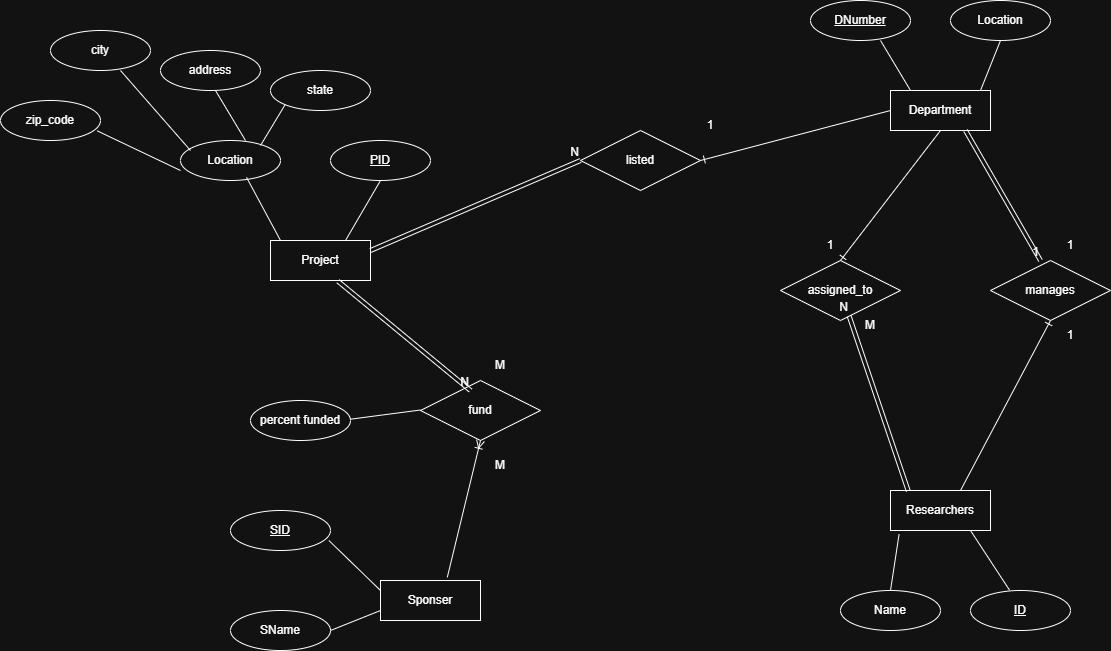

The diagram above was exported from draw.io. Its source (the exported page's mxGraphModel, read from the mxfile embedded in the PNG):
<mxGraphModel dx="2131" dy="660" grid="1" gridSize="10" guides="1" tooltips="1" connect="1" arrows="1" fold="1" page="1" pageScale="1" pageWidth="850" pageHeight="1100" math="0" shadow="0">
  <root>
    <mxCell id="0" />
    <mxCell id="1" parent="0" />
    <mxCell id="YxJjVzZ6qgdpcnhjitNI-2" parent="1" style="whiteSpace=wrap;html=1;align=center;" value="Department" vertex="1">
      <mxGeometry height="40" width="100" x="620" y="190" as="geometry" />
    </mxCell>
    <mxCell id="YxJjVzZ6qgdpcnhjitNI-3" parent="1" style="ellipse;whiteSpace=wrap;html=1;align=center;" value="&lt;u&gt;DNumber&lt;/u&gt;" vertex="1">
      <mxGeometry height="40" width="100" x="540" y="100" as="geometry" />
    </mxCell>
    <mxCell id="YxJjVzZ6qgdpcnhjitNI-4" parent="1" style="ellipse;whiteSpace=wrap;html=1;align=center;" value="Location" vertex="1">
      <mxGeometry height="40" width="100" x="680" y="100" as="geometry" />
    </mxCell>
    <mxCell id="YxJjVzZ6qgdpcnhjitNI-5" edge="1" parent="1" source="YxJjVzZ6qgdpcnhjitNI-4" style="endArrow=none;html=1;rounded=0;exitX=0.5;exitY=1;exitDx=0;exitDy=0;" value="">
      <mxGeometry relative="1" as="geometry">
        <mxPoint x="710" y="140" as="sourcePoint" />
        <mxPoint x="710" y="190" as="targetPoint" />
      </mxGeometry>
    </mxCell>
    <mxCell id="YxJjVzZ6qgdpcnhjitNI-6" edge="1" parent="1" source="YxJjVzZ6qgdpcnhjitNI-3" style="endArrow=none;html=1;rounded=0;exitX=0.7;exitY=1;exitDx=0;exitDy=0;exitPerimeter=0;" value="">
      <mxGeometry relative="1" as="geometry">
        <mxPoint x="620" y="140" as="sourcePoint" />
        <mxPoint x="640" y="190" as="targetPoint" />
      </mxGeometry>
    </mxCell>
    <mxCell id="YxJjVzZ6qgdpcnhjitNI-7" parent="1" style="whiteSpace=wrap;html=1;align=center;" value="Researchers" vertex="1">
      <mxGeometry height="40" width="100" x="620" y="590" as="geometry" />
    </mxCell>
    <mxCell id="YxJjVzZ6qgdpcnhjitNI-8" parent="1" style="ellipse;whiteSpace=wrap;html=1;align=center;fontStyle=4;" value="ID" vertex="1">
      <mxGeometry height="40" width="100" x="700" y="690" as="geometry" />
    </mxCell>
    <mxCell id="YxJjVzZ6qgdpcnhjitNI-9" parent="1" style="ellipse;whiteSpace=wrap;html=1;align=center;" value="Name" vertex="1">
      <mxGeometry height="40" width="100" x="570" y="690" as="geometry" />
    </mxCell>
    <mxCell id="YxJjVzZ6qgdpcnhjitNI-11" edge="1" parent="1" style="endArrow=none;html=1;rounded=0;exitX=0.7;exitY=1;exitDx=0;exitDy=0;exitPerimeter=0;entryX=0.39;entryY=-0.01;entryDx=0;entryDy=0;entryPerimeter=0;" target="YxJjVzZ6qgdpcnhjitNI-8" value="">
      <mxGeometry relative="1" as="geometry">
        <mxPoint x="700" y="630" as="sourcePoint" />
        <mxPoint x="730" y="680" as="targetPoint" />
      </mxGeometry>
    </mxCell>
    <mxCell id="YxJjVzZ6qgdpcnhjitNI-12" edge="1" parent="1" source="YxJjVzZ6qgdpcnhjitNI-7" style="endArrow=none;html=1;rounded=0;exitX=0.086;exitY=1.09;exitDx=0;exitDy=0;exitPerimeter=0;" value="">
      <mxGeometry relative="1" as="geometry">
        <mxPoint x="590" y="640" as="sourcePoint" />
        <mxPoint x="620" y="690" as="targetPoint" />
      </mxGeometry>
    </mxCell>
    <mxCell id="YxJjVzZ6qgdpcnhjitNI-13" parent="1" style="shape=rhombus;perimeter=rhombusPerimeter;whiteSpace=wrap;html=1;align=center;" value="assigned_to" vertex="1">
      <mxGeometry height="60" width="120" x="510" y="360" as="geometry" />
    </mxCell>
    <mxCell id="YxJjVzZ6qgdpcnhjitNI-14" edge="1" parent="1" source="YxJjVzZ6qgdpcnhjitNI-2" style="fontSize=12;html=1;endArrow=ERone;endFill=1;rounded=0;exitX=0.5;exitY=1;exitDx=0;exitDy=0;entryX=0.5;entryY=0;entryDx=0;entryDy=0;" target="YxJjVzZ6qgdpcnhjitNI-13" value="">
      <mxGeometry height="100" relative="1" width="100" as="geometry">
        <mxPoint x="380" y="390" as="sourcePoint" />
        <mxPoint x="480" y="290" as="targetPoint" />
      </mxGeometry>
    </mxCell>
    <mxCell id="YxJjVzZ6qgdpcnhjitNI-15" parent="1" style="text;html=1;whiteSpace=wrap;strokeColor=none;fillColor=none;align=center;verticalAlign=middle;rounded=0;" value="1" vertex="1">
      <mxGeometry height="30" width="60" x="530" y="330" as="geometry" />
    </mxCell>
    <mxCell id="YxJjVzZ6qgdpcnhjitNI-18" parent="1" style="shape=rhombus;perimeter=rhombusPerimeter;whiteSpace=wrap;html=1;align=center;" value="manages" vertex="1">
      <mxGeometry height="60" width="120" x="720" y="360" as="geometry" />
    </mxCell>
    <mxCell id="YxJjVzZ6qgdpcnhjitNI-19" edge="1" parent="1" style="fontSize=12;html=1;endArrow=ERone;endFill=1;rounded=0;entryX=0.5;entryY=1;entryDx=0;entryDy=0;" target="YxJjVzZ6qgdpcnhjitNI-18" value="">
      <mxGeometry height="100" relative="1" width="100" as="geometry">
        <mxPoint x="690" y="590" as="sourcePoint" />
        <mxPoint x="790" y="490" as="targetPoint" />
      </mxGeometry>
    </mxCell>
    <mxCell id="YxJjVzZ6qgdpcnhjitNI-22" parent="1" style="text;html=1;whiteSpace=wrap;strokeColor=none;fillColor=none;align=center;verticalAlign=middle;rounded=0;" value="1" vertex="1">
      <mxGeometry height="30" width="60" x="770" y="330" as="geometry" />
    </mxCell>
    <mxCell id="YxJjVzZ6qgdpcnhjitNI-23" parent="1" style="text;html=1;whiteSpace=wrap;strokeColor=none;fillColor=none;align=center;verticalAlign=middle;rounded=0;" value="1" vertex="1">
      <mxGeometry height="30" width="60" x="770" y="420" as="geometry" />
    </mxCell>
    <mxCell id="YxJjVzZ6qgdpcnhjitNI-24" parent="1" style="whiteSpace=wrap;html=1;align=center;" value="Project" vertex="1">
      <mxGeometry height="40" width="100" y="340" as="geometry" />
    </mxCell>
    <mxCell id="YxJjVzZ6qgdpcnhjitNI-25" parent="1" style="ellipse;whiteSpace=wrap;html=1;align=center;fontStyle=4;" value="PID" vertex="1">
      <mxGeometry height="40" width="100" x="60" y="240" as="geometry" />
    </mxCell>
    <mxCell id="YxJjVzZ6qgdpcnhjitNI-26" parent="1" style="ellipse;whiteSpace=wrap;html=1;align=center;" value="Location" vertex="1">
      <mxGeometry height="40" width="100" x="-90" y="240" as="geometry" />
    </mxCell>
    <mxCell id="YxJjVzZ6qgdpcnhjitNI-28" edge="1" parent="1" source="YxJjVzZ6qgdpcnhjitNI-26" style="endArrow=none;html=1;rounded=0;exitX=0.66;exitY=0.92;exitDx=0;exitDy=0;exitPerimeter=0;" value="">
      <mxGeometry relative="1" as="geometry">
        <mxPoint x="-20" y="290" as="sourcePoint" />
        <mxPoint x="10" y="340" as="targetPoint" />
      </mxGeometry>
    </mxCell>
    <mxCell id="YxJjVzZ6qgdpcnhjitNI-29" edge="1" parent="1" style="endArrow=none;html=1;rounded=0;exitX=0.7;exitY=1;exitDx=0;exitDy=0;exitPerimeter=0;entryX=0.75;entryY=0;entryDx=0;entryDy=0;" target="YxJjVzZ6qgdpcnhjitNI-24" value="">
      <mxGeometry relative="1" as="geometry">
        <mxPoint x="110" y="280" as="sourcePoint" />
        <mxPoint x="140" y="330" as="targetPoint" />
      </mxGeometry>
    </mxCell>
    <mxCell id="YxJjVzZ6qgdpcnhjitNI-30" parent="1" style="ellipse;whiteSpace=wrap;html=1;align=center;" value="city" vertex="1">
      <mxGeometry height="40" width="100" x="-220" y="130" as="geometry" />
    </mxCell>
    <mxCell id="YxJjVzZ6qgdpcnhjitNI-31" parent="1" style="ellipse;whiteSpace=wrap;html=1;align=center;" value="address" vertex="1">
      <mxGeometry height="40" width="100" x="-110" y="150" as="geometry" />
    </mxCell>
    <mxCell id="YxJjVzZ6qgdpcnhjitNI-32" parent="1" style="ellipse;whiteSpace=wrap;html=1;align=center;" value="state" vertex="1">
      <mxGeometry height="40" width="100" y="170" as="geometry" />
    </mxCell>
    <mxCell id="YxJjVzZ6qgdpcnhjitNI-33" parent="1" style="ellipse;whiteSpace=wrap;html=1;align=center;" value="zip_code" vertex="1">
      <mxGeometry height="40" width="100" x="-270" y="200" as="geometry" />
    </mxCell>
    <mxCell id="YxJjVzZ6qgdpcnhjitNI-34" edge="1" parent="1" source="YxJjVzZ6qgdpcnhjitNI-32" style="endArrow=none;html=1;rounded=0;exitX=0;exitY=1;exitDx=0;exitDy=0;" value="">
      <mxGeometry relative="1" as="geometry">
        <mxPoint x="-40" y="195" as="sourcePoint" />
        <mxPoint x="-10" y="245" as="targetPoint" />
      </mxGeometry>
    </mxCell>
    <mxCell id="YxJjVzZ6qgdpcnhjitNI-35" edge="1" parent="1" style="endArrow=none;html=1;rounded=0;exitX=0.7;exitY=1;exitDx=0;exitDy=0;exitPerimeter=0;" value="">
      <mxGeometry relative="1" as="geometry">
        <mxPoint x="-55" y="190" as="sourcePoint" />
        <mxPoint x="-25" y="240" as="targetPoint" />
      </mxGeometry>
    </mxCell>
    <mxCell id="YxJjVzZ6qgdpcnhjitNI-36" edge="1" parent="1" source="YxJjVzZ6qgdpcnhjitNI-30" style="endArrow=none;html=1;rounded=0;exitX=0.7;exitY=1;exitDx=0;exitDy=0;exitPerimeter=0;" value="">
      <mxGeometry relative="1" as="geometry">
        <mxPoint x="-110" y="200" as="sourcePoint" />
        <mxPoint x="-80" y="250" as="targetPoint" />
      </mxGeometry>
    </mxCell>
    <mxCell id="YxJjVzZ6qgdpcnhjitNI-37" edge="1" parent="1" source="YxJjVzZ6qgdpcnhjitNI-33" style="endArrow=none;html=1;rounded=0;exitX=0.968;exitY=0.76;exitDx=0;exitDy=0;exitPerimeter=0;entryX=0;entryY=0.75;entryDx=0;entryDy=0;entryPerimeter=0;" target="YxJjVzZ6qgdpcnhjitNI-26" value="">
      <mxGeometry relative="1" as="geometry">
        <mxPoint x="-130" y="230" as="sourcePoint" />
        <mxPoint x="-100" y="280" as="targetPoint" />
      </mxGeometry>
    </mxCell>
    <mxCell id="YxJjVzZ6qgdpcnhjitNI-38" parent="1" style="whiteSpace=wrap;html=1;align=center;" value="Sponser" vertex="1">
      <mxGeometry height="40" width="100" x="110" y="680" as="geometry" />
    </mxCell>
    <mxCell id="YxJjVzZ6qgdpcnhjitNI-39" parent="1" style="ellipse;whiteSpace=wrap;html=1;align=center;fontStyle=4;" value="SID" vertex="1">
      <mxGeometry height="40" width="100" x="-40" y="610" as="geometry" />
    </mxCell>
    <mxCell id="YxJjVzZ6qgdpcnhjitNI-40" parent="1" style="ellipse;whiteSpace=wrap;html=1;align=center;" value="SName" vertex="1">
      <mxGeometry height="40" width="100" x="-40" y="710" as="geometry" />
    </mxCell>
    <mxCell id="YxJjVzZ6qgdpcnhjitNI-41" edge="1" parent="1" style="endArrow=none;html=1;rounded=0;exitX=0.7;exitY=1;exitDx=0;exitDy=0;exitPerimeter=0;entryX=0;entryY=0.75;entryDx=0;entryDy=0;" target="YxJjVzZ6qgdpcnhjitNI-38" value="">
      <mxGeometry relative="1" as="geometry">
        <mxPoint x="60" y="730" as="sourcePoint" />
        <mxPoint x="90" y="780" as="targetPoint" />
      </mxGeometry>
    </mxCell>
    <mxCell id="YxJjVzZ6qgdpcnhjitNI-42" edge="1" parent="1" source="YxJjVzZ6qgdpcnhjitNI-39" style="endArrow=none;html=1;rounded=0;exitX=0.984;exitY=0.75;exitDx=0;exitDy=0;exitPerimeter=0;" value="">
      <mxGeometry relative="1" as="geometry">
        <mxPoint x="80" y="640" as="sourcePoint" />
        <mxPoint x="110" y="690" as="targetPoint" />
      </mxGeometry>
    </mxCell>
    <mxCell id="YxJjVzZ6qgdpcnhjitNI-43" parent="1" style="shape=rhombus;perimeter=rhombusPerimeter;whiteSpace=wrap;html=1;align=center;" value="listed" vertex="1">
      <mxGeometry height="60" width="120" x="310" y="230" as="geometry" />
    </mxCell>
    <mxCell id="YxJjVzZ6qgdpcnhjitNI-44" edge="1" parent="1" source="YxJjVzZ6qgdpcnhjitNI-2" style="fontSize=12;html=1;endArrow=ERone;endFill=1;rounded=0;exitX=0;exitY=0.5;exitDx=0;exitDy=0;entryX=1;entryY=0.5;entryDx=0;entryDy=0;" target="YxJjVzZ6qgdpcnhjitNI-43" value="">
      <mxGeometry height="100" relative="1" width="100" as="geometry">
        <mxPoint x="250" y="430" as="sourcePoint" />
        <mxPoint x="350" y="330" as="targetPoint" />
      </mxGeometry>
    </mxCell>
    <mxCell id="YxJjVzZ6qgdpcnhjitNI-46" parent="1" style="text;html=1;whiteSpace=wrap;strokeColor=none;fillColor=none;align=center;verticalAlign=middle;rounded=0;" value="1" vertex="1">
      <mxGeometry height="30" width="60" x="410" y="210" as="geometry" />
    </mxCell>
    <mxCell id="YxJjVzZ6qgdpcnhjitNI-48" parent="1" style="shape=rhombus;perimeter=rhombusPerimeter;whiteSpace=wrap;html=1;align=center;" value="fund" vertex="1">
      <mxGeometry height="60" width="120" x="150" y="480" as="geometry" />
    </mxCell>
    <mxCell id="YxJjVzZ6qgdpcnhjitNI-50" parent="1" style="text;html=1;whiteSpace=wrap;strokeColor=none;fillColor=none;align=center;verticalAlign=middle;rounded=0;" value="M" vertex="1">
      <mxGeometry height="30" width="60" x="200" y="450" as="geometry" />
    </mxCell>
    <mxCell id="YxJjVzZ6qgdpcnhjitNI-53" edge="1" parent="1" source="YxJjVzZ6qgdpcnhjitNI-38" style="fontSize=12;html=1;endArrow=ERoneToMany;rounded=0;exitX=0.668;exitY=-0.08;exitDx=0;exitDy=0;exitPerimeter=0;entryX=0.5;entryY=1;entryDx=0;entryDy=0;" target="YxJjVzZ6qgdpcnhjitNI-48" value="">
      <mxGeometry height="100" relative="1" width="100" as="geometry">
        <mxPoint x="210" y="660" as="sourcePoint" />
        <mxPoint x="310" y="560" as="targetPoint" />
      </mxGeometry>
    </mxCell>
    <mxCell id="YxJjVzZ6qgdpcnhjitNI-54" parent="1" style="text;html=1;whiteSpace=wrap;strokeColor=none;fillColor=none;align=center;verticalAlign=middle;rounded=0;" value="M" vertex="1">
      <mxGeometry height="30" width="60" x="200" y="550" as="geometry" />
    </mxCell>
    <mxCell id="YxJjVzZ6qgdpcnhjitNI-57" edge="1" parent="1" style="endArrow=none;html=1;rounded=0;" value="">
      <mxGeometry relative="1" as="geometry">
        <mxPoint x="70" y="520" as="sourcePoint" />
        <mxPoint x="150" y="509.5" as="targetPoint" />
      </mxGeometry>
    </mxCell>
    <mxCell id="YxJjVzZ6qgdpcnhjitNI-58" parent="1" style="ellipse;whiteSpace=wrap;html=1;align=center;" value="percent funded" vertex="1">
      <mxGeometry height="40" width="100" x="-20" y="500" as="geometry" />
    </mxCell>
    <mxCell id="_-SOLx_YOXY0uIAIh1BC-1" edge="1" parent="1" style="shape=link;html=1;rounded=0;entryX=0;entryY=0.5;entryDx=0;entryDy=0;" target="YxJjVzZ6qgdpcnhjitNI-43" value="">
      <mxGeometry relative="1" as="geometry">
        <mxPoint x="100" y="350" as="sourcePoint" />
        <mxPoint x="260" y="350" as="targetPoint" />
      </mxGeometry>
    </mxCell>
    <mxCell id="_-SOLx_YOXY0uIAIh1BC-2" connectable="0" parent="_-SOLx_YOXY0uIAIh1BC-1" style="resizable=0;html=1;whiteSpace=wrap;align=right;verticalAlign=bottom;" value="N" vertex="1">
      <mxGeometry relative="1" x="1" as="geometry" />
    </mxCell>
    <mxCell id="_-SOLx_YOXY0uIAIh1BC-5" edge="1" parent="1" source="YxJjVzZ6qgdpcnhjitNI-7" style="shape=link;html=1;rounded=0;exitX=0.178;exitY=0.015;exitDx=0;exitDy=0;exitPerimeter=0;" target="YxJjVzZ6qgdpcnhjitNI-13" value="">
      <mxGeometry relative="1" as="geometry">
        <mxPoint x="390" y="450" as="sourcePoint" />
        <mxPoint x="550" y="450" as="targetPoint" />
      </mxGeometry>
    </mxCell>
    <mxCell id="_-SOLx_YOXY0uIAIh1BC-6" connectable="0" parent="_-SOLx_YOXY0uIAIh1BC-5" style="resizable=0;html=1;whiteSpace=wrap;align=right;verticalAlign=bottom;" value="N" vertex="1">
      <mxGeometry relative="1" x="1" as="geometry" />
    </mxCell>
    <mxCell id="_-SOLx_YOXY0uIAIh1BC-7" parent="1" style="text;html=1;whiteSpace=wrap;strokeColor=none;fillColor=none;align=center;verticalAlign=middle;rounded=0;" value="M" vertex="1">
      <mxGeometry height="30" width="60" x="570" y="410" as="geometry" />
    </mxCell>
    <mxCell id="_-SOLx_YOXY0uIAIh1BC-8" edge="1" parent="1" source="YxJjVzZ6qgdpcnhjitNI-2" style="shape=link;html=1;rounded=0;exitX=0.75;exitY=1;exitDx=0;exitDy=0;entryX=0;entryY=1;entryDx=0;entryDy=0;" target="YxJjVzZ6qgdpcnhjitNI-22" value="">
      <mxGeometry relative="1" as="geometry">
        <mxPoint x="390" y="450" as="sourcePoint" />
        <mxPoint x="550" y="450" as="targetPoint" />
      </mxGeometry>
    </mxCell>
    <mxCell id="_-SOLx_YOXY0uIAIh1BC-9" connectable="0" parent="_-SOLx_YOXY0uIAIh1BC-8" style="resizable=0;html=1;whiteSpace=wrap;align=right;verticalAlign=bottom;" value="1" vertex="1">
      <mxGeometry relative="1" x="1" as="geometry" />
    </mxCell>
    <mxCell id="_-SOLx_YOXY0uIAIh1BC-10" edge="1" parent="1" source="YxJjVzZ6qgdpcnhjitNI-24" style="shape=link;html=1;rounded=0;exitX=0.675;exitY=1.018;exitDx=0;exitDy=0;exitPerimeter=0;entryX=0.417;entryY=0.167;entryDx=0;entryDy=0;entryPerimeter=0;" target="YxJjVzZ6qgdpcnhjitNI-48" value="">
      <mxGeometry relative="1" as="geometry">
        <mxPoint x="390" y="450" as="sourcePoint" />
        <mxPoint x="550" y="450" as="targetPoint" />
      </mxGeometry>
    </mxCell>
    <mxCell id="_-SOLx_YOXY0uIAIh1BC-11" connectable="0" parent="_-SOLx_YOXY0uIAIh1BC-10" style="resizable=0;html=1;whiteSpace=wrap;align=right;verticalAlign=bottom;" value="N" vertex="1">
      <mxGeometry relative="1" x="1" as="geometry" />
    </mxCell>
  </root>
</mxGraphModel>